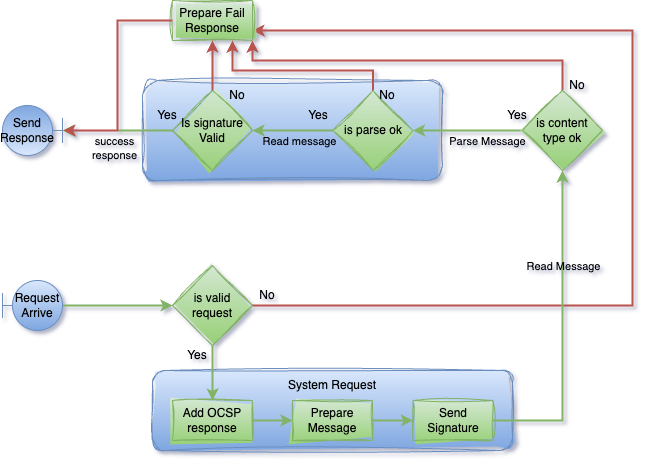

The diagram above was exported from draw.io. Its source (the exported page's mxGraphModel, read from the mxfile embedded in the PNG):
<mxGraphModel dx="1010" dy="732" grid="1" gridSize="10" guides="1" tooltips="1" connect="1" arrows="1" fold="1" page="1" pageScale="1" pageWidth="827" pageHeight="1169" background="none" math="0" shadow="1">
  <root>
    <mxCell id="0" />
    <mxCell id="1" parent="0" />
    <mxCell id="9jFAXQZW3_Cc163_eQy1-69" value="" style="rounded=1;whiteSpace=wrap;html=1;fillColor=#dae8fc;gradientColor=#7ea6e0;strokeColor=#6c8ebf;sketch=1;curveFitting=1;jiggle=2;" vertex="1" parent="1">
      <mxGeometry x="930" y="90" width="300" height="100" as="geometry" />
    </mxCell>
    <mxCell id="9jFAXQZW3_Cc163_eQy1-49" value="" style="rounded=1;whiteSpace=wrap;html=1;fillColor=#dae8fc;gradientColor=#7ea6e0;strokeColor=#6c8ebf;sketch=1;curveFitting=1;jiggle=2;" vertex="1" parent="1">
      <mxGeometry x="940" y="380" width="360" height="80" as="geometry" />
    </mxCell>
    <mxCell id="9jFAXQZW3_Cc163_eQy1-42" style="edgeStyle=orthogonalEdgeStyle;rounded=0;orthogonalLoop=1;jettySize=auto;html=1;entryX=0;entryY=0.5;entryDx=0;entryDy=0;fillColor=#d5e8d4;gradientColor=#97d077;strokeColor=#82b366;strokeWidth=2;" edge="1" parent="1" source="9jFAXQZW3_Cc163_eQy1-38" target="9jFAXQZW3_Cc163_eQy1-41">
      <mxGeometry relative="1" as="geometry" />
    </mxCell>
    <mxCell id="9jFAXQZW3_Cc163_eQy1-38" value="Request &lt;br&gt;Arrive" style="shape=umlBoundary;whiteSpace=wrap;html=1;rotation=0;horizontal=1;fillColor=#dae8fc;gradientColor=#7ea6e0;strokeColor=#6c8ebf;" vertex="1" parent="1">
      <mxGeometry x="790" y="290" width="60" height="50" as="geometry" />
    </mxCell>
    <mxCell id="9jFAXQZW3_Cc163_eQy1-44" value="" style="edgeStyle=orthogonalEdgeStyle;rounded=0;orthogonalLoop=1;jettySize=auto;html=1;fillColor=#d5e8d4;gradientColor=#97d077;strokeColor=#82b366;strokeWidth=2;" edge="1" parent="1" source="9jFAXQZW3_Cc163_eQy1-41" target="9jFAXQZW3_Cc163_eQy1-43">
      <mxGeometry relative="1" as="geometry" />
    </mxCell>
    <mxCell id="9jFAXQZW3_Cc163_eQy1-75" style="edgeStyle=orthogonalEdgeStyle;rounded=0;orthogonalLoop=1;jettySize=auto;html=1;exitX=1;exitY=0.5;exitDx=0;exitDy=0;entryX=1;entryY=0.75;entryDx=0;entryDy=0;fillColor=#f8cecc;gradientColor=#ea6b66;strokeColor=#b85450;strokeWidth=2;" edge="1" parent="1" source="9jFAXQZW3_Cc163_eQy1-41" target="9jFAXQZW3_Cc163_eQy1-71">
      <mxGeometry relative="1" as="geometry">
        <mxPoint x="1050" y="40" as="targetPoint" />
        <Array as="points">
          <mxPoint x="1420" y="315" />
          <mxPoint x="1420" y="40" />
        </Array>
      </mxGeometry>
    </mxCell>
    <mxCell id="9jFAXQZW3_Cc163_eQy1-41" value="is valid request" style="rhombus;whiteSpace=wrap;html=1;fillColor=#d5e8d4;strokeColor=#82b366;sketch=1;curveFitting=1;jiggle=2;gradientColor=#97d077;" vertex="1" parent="1">
      <mxGeometry x="960" y="275" width="80" height="80" as="geometry" />
    </mxCell>
    <mxCell id="9jFAXQZW3_Cc163_eQy1-46" value="" style="edgeStyle=orthogonalEdgeStyle;rounded=0;orthogonalLoop=1;jettySize=auto;html=1;fillColor=#d5e8d4;gradientColor=#97d077;strokeColor=#82b366;strokeWidth=2;" edge="1" parent="1" source="9jFAXQZW3_Cc163_eQy1-43" target="9jFAXQZW3_Cc163_eQy1-45">
      <mxGeometry relative="1" as="geometry" />
    </mxCell>
    <mxCell id="9jFAXQZW3_Cc163_eQy1-43" value="Add OCSP response" style="whiteSpace=wrap;html=1;fillColor=#d5e8d4;strokeColor=#82b366;sketch=1;curveFitting=1;jiggle=2;gradientColor=#97d077;aspect=fixed;" vertex="1" parent="1">
      <mxGeometry x="960" y="410" width="80" height="40" as="geometry" />
    </mxCell>
    <mxCell id="9jFAXQZW3_Cc163_eQy1-48" style="edgeStyle=orthogonalEdgeStyle;rounded=0;orthogonalLoop=1;jettySize=auto;html=1;entryX=0;entryY=0.5;entryDx=0;entryDy=0;fillColor=#d5e8d4;gradientColor=#97d077;strokeColor=#82b366;strokeWidth=2;" edge="1" parent="1" source="9jFAXQZW3_Cc163_eQy1-45" target="9jFAXQZW3_Cc163_eQy1-47">
      <mxGeometry relative="1" as="geometry" />
    </mxCell>
    <mxCell id="9jFAXQZW3_Cc163_eQy1-45" value="Prepare Message" style="whiteSpace=wrap;html=1;fillColor=#d5e8d4;strokeColor=#82b366;sketch=1;curveFitting=1;jiggle=2;gradientColor=#97d077;aspect=fixed;" vertex="1" parent="1">
      <mxGeometry x="1080" y="410" width="80" height="40" as="geometry" />
    </mxCell>
    <mxCell id="9jFAXQZW3_Cc163_eQy1-52" style="edgeStyle=orthogonalEdgeStyle;rounded=0;orthogonalLoop=1;jettySize=auto;html=1;entryX=0.5;entryY=1;entryDx=0;entryDy=0;fillColor=#d5e8d4;gradientColor=#97d077;strokeColor=#82b366;strokeWidth=2;" edge="1" parent="1" source="9jFAXQZW3_Cc163_eQy1-47" target="9jFAXQZW3_Cc163_eQy1-51">
      <mxGeometry relative="1" as="geometry" />
    </mxCell>
    <mxCell id="9jFAXQZW3_Cc163_eQy1-53" value="Read Message" style="edgeLabel;html=1;align=center;verticalAlign=middle;resizable=0;points=[];labelBackgroundColor=none;" vertex="1" connectable="0" parent="9jFAXQZW3_Cc163_eQy1-52">
      <mxGeometry x="0.2036" y="2" relative="1" as="geometry">
        <mxPoint x="2" y="-32" as="offset" />
      </mxGeometry>
    </mxCell>
    <mxCell id="9jFAXQZW3_Cc163_eQy1-47" value="Send Signature" style="whiteSpace=wrap;html=1;fillColor=#d5e8d4;strokeColor=#82b366;sketch=1;curveFitting=1;jiggle=2;gradientColor=#97d077;aspect=fixed;" vertex="1" parent="1">
      <mxGeometry x="1200.5" y="410" width="80" height="40" as="geometry" />
    </mxCell>
    <mxCell id="9jFAXQZW3_Cc163_eQy1-50" value="System Request" style="text;html=1;strokeColor=none;fillColor=none;align=center;verticalAlign=middle;whiteSpace=wrap;rounded=0;" vertex="1" parent="1">
      <mxGeometry x="1070" y="380" width="100" height="30" as="geometry" />
    </mxCell>
    <mxCell id="9jFAXQZW3_Cc163_eQy1-55" style="edgeStyle=orthogonalEdgeStyle;rounded=0;orthogonalLoop=1;jettySize=auto;html=1;entryX=1;entryY=0.5;entryDx=0;entryDy=0;fillColor=#d5e8d4;gradientColor=#97d077;strokeColor=#82b366;strokeWidth=2;" edge="1" parent="1" source="9jFAXQZW3_Cc163_eQy1-51" target="9jFAXQZW3_Cc163_eQy1-54">
      <mxGeometry relative="1" as="geometry">
        <Array as="points" />
      </mxGeometry>
    </mxCell>
    <mxCell id="9jFAXQZW3_Cc163_eQy1-56" value="Parse Message" style="edgeLabel;html=1;align=center;verticalAlign=middle;resizable=0;points=[];labelBackgroundColor=none;" vertex="1" connectable="0" parent="9jFAXQZW3_Cc163_eQy1-55">
      <mxGeometry x="-0.175" y="1" relative="1" as="geometry">
        <mxPoint x="9" y="9" as="offset" />
      </mxGeometry>
    </mxCell>
    <mxCell id="9jFAXQZW3_Cc163_eQy1-74" style="edgeStyle=orthogonalEdgeStyle;rounded=0;orthogonalLoop=1;jettySize=auto;html=1;entryX=1;entryY=1;entryDx=0;entryDy=0;fillColor=#f8cecc;gradientColor=#ea6b66;strokeColor=#b85450;strokeWidth=2;" edge="1" parent="1" source="9jFAXQZW3_Cc163_eQy1-51" target="9jFAXQZW3_Cc163_eQy1-71">
      <mxGeometry relative="1" as="geometry">
        <Array as="points">
          <mxPoint x="1350" y="70" />
          <mxPoint x="1040" y="70" />
        </Array>
      </mxGeometry>
    </mxCell>
    <mxCell id="9jFAXQZW3_Cc163_eQy1-51" value="is content&lt;br&gt;type ok" style="rhombus;whiteSpace=wrap;html=1;fillColor=#d5e8d4;strokeColor=#82b366;sketch=1;curveFitting=1;jiggle=2;gradientColor=#97d077;" vertex="1" parent="1">
      <mxGeometry x="1310" y="100" width="80" height="80" as="geometry" />
    </mxCell>
    <mxCell id="9jFAXQZW3_Cc163_eQy1-58" style="edgeStyle=orthogonalEdgeStyle;rounded=0;orthogonalLoop=1;jettySize=auto;html=1;entryX=1;entryY=0.5;entryDx=0;entryDy=0;fillColor=#d5e8d4;gradientColor=#97d077;strokeColor=#82b366;strokeWidth=2;" edge="1" parent="1" source="9jFAXQZW3_Cc163_eQy1-54" target="9jFAXQZW3_Cc163_eQy1-57">
      <mxGeometry relative="1" as="geometry" />
    </mxCell>
    <mxCell id="9jFAXQZW3_Cc163_eQy1-59" value="Read message" style="edgeLabel;html=1;align=center;verticalAlign=middle;resizable=0;points=[];labelBackgroundColor=none;" vertex="1" connectable="0" parent="9jFAXQZW3_Cc163_eQy1-58">
      <mxGeometry x="0.0222" relative="1" as="geometry">
        <mxPoint x="7" y="10" as="offset" />
      </mxGeometry>
    </mxCell>
    <mxCell id="9jFAXQZW3_Cc163_eQy1-73" style="edgeStyle=orthogonalEdgeStyle;rounded=0;orthogonalLoop=1;jettySize=auto;html=1;entryX=0.75;entryY=1;entryDx=0;entryDy=0;fillColor=#f8cecc;gradientColor=#ea6b66;strokeColor=#b85450;strokeWidth=2;" edge="1" parent="1" source="9jFAXQZW3_Cc163_eQy1-54" target="9jFAXQZW3_Cc163_eQy1-71">
      <mxGeometry relative="1" as="geometry">
        <Array as="points">
          <mxPoint x="1161" y="80" />
          <mxPoint x="1020" y="80" />
        </Array>
      </mxGeometry>
    </mxCell>
    <mxCell id="9jFAXQZW3_Cc163_eQy1-54" value="is parse ok" style="rhombus;whiteSpace=wrap;html=1;fillColor=#d5e8d4;strokeColor=#82b366;sketch=1;curveFitting=1;jiggle=2;gradientColor=#97d077;" vertex="1" parent="1">
      <mxGeometry x="1120.5" y="100" width="80" height="80" as="geometry" />
    </mxCell>
    <mxCell id="9jFAXQZW3_Cc163_eQy1-72" style="edgeStyle=orthogonalEdgeStyle;rounded=0;orthogonalLoop=1;jettySize=auto;html=1;entryX=0.5;entryY=1;entryDx=0;entryDy=0;fillColor=#f8cecc;gradientColor=#ea6b66;strokeColor=#b85450;strokeWidth=2;" edge="1" parent="1" source="9jFAXQZW3_Cc163_eQy1-57" target="9jFAXQZW3_Cc163_eQy1-71">
      <mxGeometry relative="1" as="geometry" />
    </mxCell>
    <mxCell id="9jFAXQZW3_Cc163_eQy1-57" value="Is signature Valid" style="rhombus;whiteSpace=wrap;html=1;fillColor=#d5e8d4;strokeColor=#82b366;sketch=1;curveFitting=1;jiggle=2;gradientColor=#97d077;" vertex="1" parent="1">
      <mxGeometry x="960" y="100" width="80" height="80" as="geometry" />
    </mxCell>
    <mxCell id="9jFAXQZW3_Cc163_eQy1-60" value="Yes" style="text;html=1;strokeColor=none;fillColor=none;align=center;verticalAlign=middle;whiteSpace=wrap;rounded=0;" vertex="1" parent="1">
      <mxGeometry x="970" y="360" width="30" height="10" as="geometry" />
    </mxCell>
    <mxCell id="9jFAXQZW3_Cc163_eQy1-61" value="Yes" style="text;html=1;strokeColor=none;fillColor=none;align=center;verticalAlign=middle;whiteSpace=wrap;rounded=0;" vertex="1" parent="1">
      <mxGeometry x="1290" y="120" width="30" height="10" as="geometry" />
    </mxCell>
    <mxCell id="9jFAXQZW3_Cc163_eQy1-62" value="Yes" style="text;html=1;strokeColor=none;fillColor=none;align=center;verticalAlign=middle;whiteSpace=wrap;rounded=0;" vertex="1" parent="1">
      <mxGeometry x="1090.5" y="120" width="30" height="10" as="geometry" />
    </mxCell>
    <mxCell id="9jFAXQZW3_Cc163_eQy1-63" value="Yes" style="text;html=1;strokeColor=none;fillColor=none;align=center;verticalAlign=middle;whiteSpace=wrap;rounded=0;" vertex="1" parent="1">
      <mxGeometry x="940" y="120" width="30" height="10" as="geometry" />
    </mxCell>
    <mxCell id="9jFAXQZW3_Cc163_eQy1-64" value="Send Response" style="shape=umlBoundary;whiteSpace=wrap;html=1;rotation=0;horizontal=1;fillColor=#dae8fc;gradientColor=#7ea6e0;strokeColor=#6c8ebf;flipV=1;flipH=1;" vertex="1" parent="1">
      <mxGeometry x="790" y="115" width="60" height="50" as="geometry" />
    </mxCell>
    <mxCell id="9jFAXQZW3_Cc163_eQy1-65" style="edgeStyle=orthogonalEdgeStyle;rounded=0;orthogonalLoop=1;jettySize=auto;html=1;entryX=0;entryY=0.5;entryDx=0;entryDy=0;entryPerimeter=0;fillColor=#d5e8d4;gradientColor=#97d077;strokeColor=#82b366;strokeWidth=2;" edge="1" parent="1" source="9jFAXQZW3_Cc163_eQy1-57" target="9jFAXQZW3_Cc163_eQy1-64">
      <mxGeometry relative="1" as="geometry" />
    </mxCell>
    <mxCell id="9jFAXQZW3_Cc163_eQy1-68" value="success &lt;br&gt;response" style="edgeLabel;html=1;align=center;verticalAlign=middle;resizable=0;points=[];labelBackgroundColor=none;" vertex="1" connectable="0" parent="9jFAXQZW3_Cc163_eQy1-65">
      <mxGeometry x="0.2055" y="1" relative="1" as="geometry">
        <mxPoint x="7" y="16" as="offset" />
      </mxGeometry>
    </mxCell>
    <mxCell id="9jFAXQZW3_Cc163_eQy1-71" value="Prepare Fail Response" style="whiteSpace=wrap;html=1;fillColor=#d5e8d4;strokeColor=#82b366;sketch=1;curveFitting=1;jiggle=2;gradientColor=#97d077;aspect=fixed;" vertex="1" parent="1">
      <mxGeometry x="960" y="10" width="80" height="40" as="geometry" />
    </mxCell>
    <mxCell id="9jFAXQZW3_Cc163_eQy1-76" style="edgeStyle=orthogonalEdgeStyle;rounded=0;orthogonalLoop=1;jettySize=auto;html=1;entryX=-0.017;entryY=0.5;entryDx=0;entryDy=0;entryPerimeter=0;fillColor=#f8cecc;gradientColor=#ea6b66;strokeColor=#b85450;strokeWidth=2;" edge="1" parent="1" source="9jFAXQZW3_Cc163_eQy1-71" target="9jFAXQZW3_Cc163_eQy1-64">
      <mxGeometry relative="1" as="geometry" />
    </mxCell>
    <mxCell id="9jFAXQZW3_Cc163_eQy1-77" value="No" style="text;html=1;strokeColor=none;fillColor=none;align=center;verticalAlign=middle;whiteSpace=wrap;rounded=0;" vertex="1" parent="1">
      <mxGeometry x="1040" y="300" width="30" height="10" as="geometry" />
    </mxCell>
    <mxCell id="9jFAXQZW3_Cc163_eQy1-78" value="No" style="text;html=1;strokeColor=none;fillColor=none;align=center;verticalAlign=middle;whiteSpace=wrap;rounded=0;" vertex="1" parent="1">
      <mxGeometry x="1350" y="90" width="30" height="10" as="geometry" />
    </mxCell>
    <mxCell id="9jFAXQZW3_Cc163_eQy1-79" value="No" style="text;html=1;strokeColor=none;fillColor=none;align=center;verticalAlign=middle;whiteSpace=wrap;rounded=0;" vertex="1" parent="1">
      <mxGeometry x="1160" y="100" width="30" height="10" as="geometry" />
    </mxCell>
    <mxCell id="9jFAXQZW3_Cc163_eQy1-80" value="No" style="text;html=1;strokeColor=none;fillColor=none;align=center;verticalAlign=middle;whiteSpace=wrap;rounded=0;" vertex="1" parent="1">
      <mxGeometry x="1010" y="100" width="30" height="10" as="geometry" />
    </mxCell>
  </root>
</mxGraphModel>